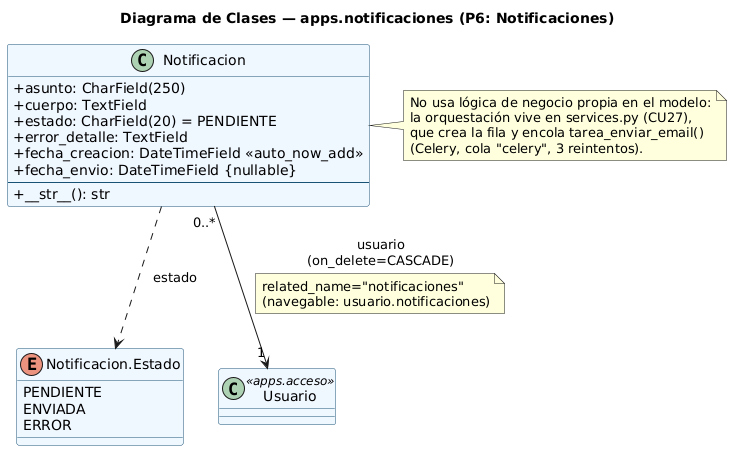

The diagram above was rendered by PlantUML. Its source (embedded in the PNG):
@startuml clases_notificaciones

title Diagrama de Clases — apps.notificaciones (P6: Notificaciones)

skinparam classAttributeIconSize 0
skinparam class {
  BackgroundColor #EFF6FF
  BorderColor #1A5276
}

enum "Notificacion.Estado" as EstadoNotif {
  PENDIENTE
  ENVIADA
  ERROR
}

class Notificacion {
  + asunto: CharField(250)
  + cuerpo: TextField
  + estado: CharField(20) = PENDIENTE
  + error_detalle: TextField
  + fecha_creacion: DateTimeField <<auto_now_add>>
  + fecha_envio: DateTimeField {nullable}
  --
  + __str__(): str
}
note right of Notificacion
  No usa lógica de negocio propia en el modelo:
  la orquestación vive en services.py (CU27),
  que crea la fila y encola tarea_enviar_email()
  (Celery, cola "celery", 3 reintentos).
end note

class "Usuario" as Usuario <<apps.acceso>>

Notificacion "0..*" --> "1" Usuario : usuario\n(on_delete=CASCADE)
note on link
  related_name="notificaciones"
  (navegable: usuario.notificaciones)
end note

Notificacion ..> EstadoNotif : estado

@enduml